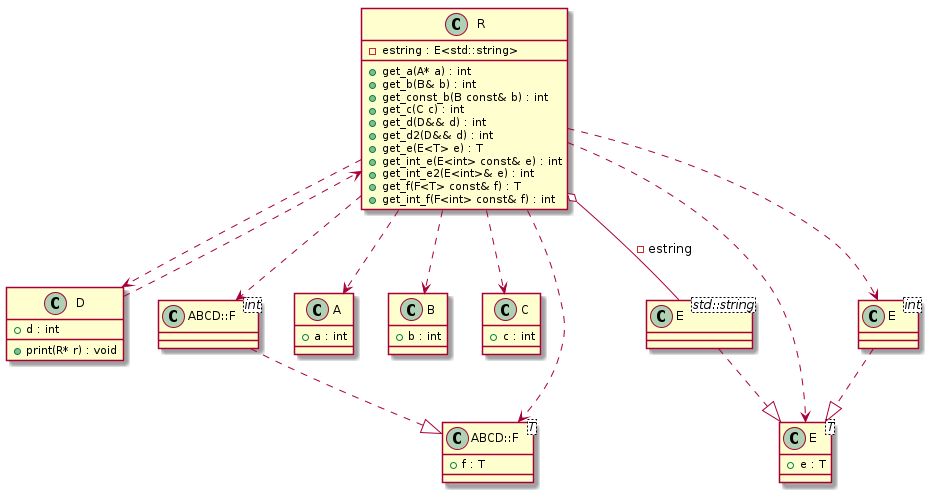

The diagram above was rendered by PlantUML. Its source (embedded in the PNG):
@startuml
class "ABCD::F<T>" as C_0000000145

class "A" as C_0000000147

class "B" as C_0000000149

class "C" as C_0000000151

class "D" as C_0000000153

class "E<T>" as C_0000000155

class "E<int>" as C_0000000159

class "ABCD::F<int>" as C_0000000162

class "E<std::string>" as C_0000000163

class "R" as C_0000000157

class C_0000000145 {
+f : T
}

class C_0000000147 {
+a : int
}

class C_0000000149 {
+b : int
}

class C_0000000151 {
+c : int
}

class C_0000000153 {
+print(R* r) : void
+d : int
}
C_0000000153 ..> C_0000000157

class C_0000000155 {
+e : T
}

class C_0000000159 {
}
C_0000000159 ..|> C_0000000155

class C_0000000162 {
}
C_0000000162 ..|> C_0000000145

class C_0000000163 {
}
C_0000000163 ..|> C_0000000155

class C_0000000157 {
+get_a(A* a) : int
+get_b(B& b) : int
+get_const_b(B const& b) : int
+get_c(C c) : int
+get_d(D&& d) : int
+get_d2(D&& d) : int
+get_e(E<T> e) : T
+get_int_e(E<int> const& e) : int
+get_int_e2(E<int>& e) : int
+get_f(F<T> const& f) : T
+get_int_f(F<int> const& f) : int
-estring : E<std::string>
}
C_0000000157 ..> C_0000000147
C_0000000157 ..> C_0000000149
C_0000000157 ..> C_0000000151
C_0000000157 ..> C_0000000153
C_0000000157 ..> C_0000000155
C_0000000157 ..> C_0000000159
C_0000000157 ..> C_0000000145
C_0000000157 ..> C_0000000162
C_0000000157 o-- C_0000000163 : -estring

@enduml